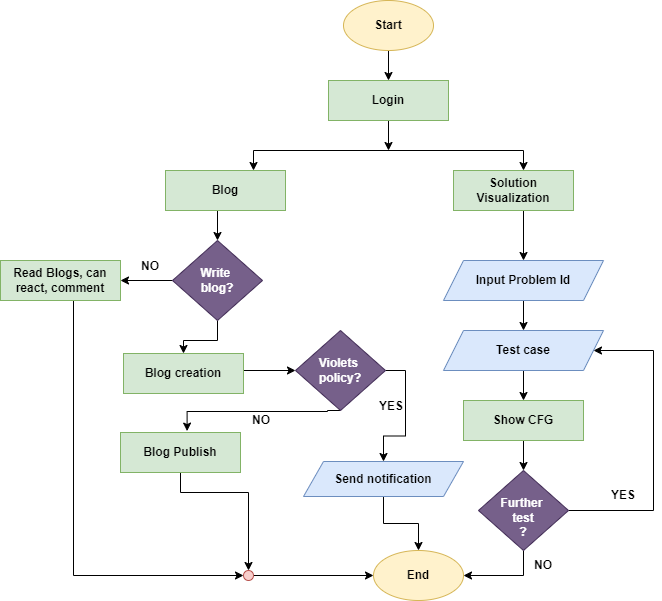

The diagram above was exported from draw.io. Its source (the exported page's mxGraphModel, read from the mxfile embedded in the PNG):
<mxGraphModel dx="1050" dy="565" grid="0" gridSize="10" guides="1" tooltips="1" connect="1" arrows="1" fold="1" page="1" pageScale="1" pageWidth="1100" pageHeight="850" math="0" shadow="0">
  <root>
    <mxCell id="0" />
    <mxCell id="1" parent="0" />
    <mxCell id="sR9oWQRg2gVTaq4Aeukg-4" style="edgeStyle=orthogonalEdgeStyle;rounded=0;orthogonalLoop=1;jettySize=auto;html=1;exitX=0.5;exitY=1;exitDx=0;exitDy=0;entryX=0.5;entryY=0;entryDx=0;entryDy=0;" parent="1" source="sR9oWQRg2gVTaq4Aeukg-2" target="sR9oWQRg2gVTaq4Aeukg-3" edge="1">
      <mxGeometry relative="1" as="geometry" />
    </mxCell>
    <mxCell id="sR9oWQRg2gVTaq4Aeukg-2" value="&lt;b&gt;Start&lt;/b&gt;" style="ellipse;whiteSpace=wrap;html=1;fillColor=#fff2cc;strokeColor=#d6b656;" parent="1" vertex="1">
      <mxGeometry x="440" y="40" width="90" height="50" as="geometry" />
    </mxCell>
    <mxCell id="sR9oWQRg2gVTaq4Aeukg-6" style="edgeStyle=orthogonalEdgeStyle;rounded=0;orthogonalLoop=1;jettySize=auto;html=1;exitX=0.5;exitY=1;exitDx=0;exitDy=0;" parent="1" source="sR9oWQRg2gVTaq4Aeukg-3" edge="1">
      <mxGeometry relative="1" as="geometry">
        <mxPoint x="485" y="190" as="targetPoint" />
      </mxGeometry>
    </mxCell>
    <mxCell id="sR9oWQRg2gVTaq4Aeukg-3" value="&lt;b&gt;Login&lt;/b&gt;" style="rounded=0;whiteSpace=wrap;html=1;fillColor=#d5e8d4;strokeColor=#82b366;" parent="1" vertex="1">
      <mxGeometry x="425" y="120" width="120" height="40" as="geometry" />
    </mxCell>
    <mxCell id="sR9oWQRg2gVTaq4Aeukg-5" value="" style="endArrow=none;html=1;rounded=0;" parent="1" edge="1">
      <mxGeometry width="50" height="50" relative="1" as="geometry">
        <mxPoint x="350" y="190" as="sourcePoint" />
        <mxPoint x="620" y="190" as="targetPoint" />
      </mxGeometry>
    </mxCell>
    <mxCell id="sR9oWQRg2gVTaq4Aeukg-12" style="edgeStyle=orthogonalEdgeStyle;rounded=0;orthogonalLoop=1;jettySize=auto;html=1;exitX=0.5;exitY=1;exitDx=0;exitDy=0;entryX=0.5;entryY=0;entryDx=0;entryDy=0;" parent="1" source="sR9oWQRg2gVTaq4Aeukg-7" target="sR9oWQRg2gVTaq4Aeukg-11" edge="1">
      <mxGeometry relative="1" as="geometry" />
    </mxCell>
    <mxCell id="sR9oWQRg2gVTaq4Aeukg-7" value="&lt;b&gt;Blog&lt;/b&gt;" style="rounded=0;whiteSpace=wrap;html=1;fillColor=#d5e8d4;strokeColor=#82b366;" parent="1" vertex="1">
      <mxGeometry x="262" y="210" width="120" height="40" as="geometry" />
    </mxCell>
    <mxCell id="sR9oWQRg2gVTaq4Aeukg-8" value="" style="endArrow=classic;html=1;rounded=0;" parent="1" edge="1">
      <mxGeometry width="50" height="50" relative="1" as="geometry">
        <mxPoint x="350" y="190" as="sourcePoint" />
        <mxPoint x="350" y="210" as="targetPoint" />
      </mxGeometry>
    </mxCell>
    <mxCell id="sR9oWQRg2gVTaq4Aeukg-53" style="edgeStyle=orthogonalEdgeStyle;rounded=0;orthogonalLoop=1;jettySize=auto;html=1;exitX=0.5;exitY=1;exitDx=0;exitDy=0;" parent="1" source="sR9oWQRg2gVTaq4Aeukg-9" target="sR9oWQRg2gVTaq4Aeukg-52" edge="1">
      <mxGeometry relative="1" as="geometry">
        <Array as="points">
          <mxPoint x="620" y="250" />
        </Array>
      </mxGeometry>
    </mxCell>
    <mxCell id="sR9oWQRg2gVTaq4Aeukg-9" value="&lt;b&gt;Solution Visualization&lt;/b&gt;" style="rounded=0;whiteSpace=wrap;html=1;fillColor=#d5e8d4;strokeColor=#82b366;" parent="1" vertex="1">
      <mxGeometry x="550" y="210" width="120" height="40" as="geometry" />
    </mxCell>
    <mxCell id="sR9oWQRg2gVTaq4Aeukg-10" value="" style="endArrow=classic;html=1;rounded=0;" parent="1" edge="1">
      <mxGeometry width="50" height="50" relative="1" as="geometry">
        <mxPoint x="620" y="190" as="sourcePoint" />
        <mxPoint x="620" y="210" as="targetPoint" />
      </mxGeometry>
    </mxCell>
    <mxCell id="sR9oWQRg2gVTaq4Aeukg-20" style="edgeStyle=orthogonalEdgeStyle;rounded=0;orthogonalLoop=1;jettySize=auto;html=1;exitX=0;exitY=0.5;exitDx=0;exitDy=0;entryX=1;entryY=0.5;entryDx=0;entryDy=0;" parent="1" source="sR9oWQRg2gVTaq4Aeukg-11" target="sR9oWQRg2gVTaq4Aeukg-19" edge="1">
      <mxGeometry relative="1" as="geometry" />
    </mxCell>
    <mxCell id="iJ7oiIX820sgSF7FYWN4-5" value="" style="edgeStyle=orthogonalEdgeStyle;rounded=0;orthogonalLoop=1;jettySize=auto;html=1;" edge="1" parent="1" source="sR9oWQRg2gVTaq4Aeukg-11" target="sR9oWQRg2gVTaq4Aeukg-18">
      <mxGeometry relative="1" as="geometry" />
    </mxCell>
    <mxCell id="sR9oWQRg2gVTaq4Aeukg-11" value="&lt;b&gt;Write&amp;nbsp;&lt;/b&gt;&lt;div&gt;&lt;b&gt;blog?&lt;/b&gt;&lt;/div&gt;" style="rhombus;whiteSpace=wrap;html=1;fillColor=#76608a;strokeColor=#432D57;fontColor=#ffffff;" parent="1" vertex="1">
      <mxGeometry x="269" y="280" width="90" height="80" as="geometry" />
    </mxCell>
    <mxCell id="sR9oWQRg2gVTaq4Aeukg-48" style="edgeStyle=orthogonalEdgeStyle;rounded=0;orthogonalLoop=1;jettySize=auto;html=1;exitX=0.5;exitY=1;exitDx=0;exitDy=0;entryX=0.5;entryY=0;entryDx=0;entryDy=0;" parent="1" source="sR9oWQRg2gVTaq4Aeukg-16" target="sR9oWQRg2gVTaq4Aeukg-46" edge="1">
      <mxGeometry relative="1" as="geometry">
        <Array as="points">
          <mxPoint x="277" y="532" />
          <mxPoint x="345" y="532" />
        </Array>
      </mxGeometry>
    </mxCell>
    <mxCell id="sR9oWQRg2gVTaq4Aeukg-16" value="&lt;b&gt;Blog Publish&lt;/b&gt;" style="rounded=0;whiteSpace=wrap;html=1;fillColor=#d5e8d4;strokeColor=#82b366;" parent="1" vertex="1">
      <mxGeometry x="217" y="472" width="120" height="40" as="geometry" />
    </mxCell>
    <mxCell id="iJ7oiIX820sgSF7FYWN4-9" style="edgeStyle=orthogonalEdgeStyle;rounded=0;orthogonalLoop=1;jettySize=auto;html=1;exitX=1;exitY=0.25;exitDx=0;exitDy=0;entryX=0;entryY=0.5;entryDx=0;entryDy=0;" edge="1" parent="1" source="sR9oWQRg2gVTaq4Aeukg-18" target="iJ7oiIX820sgSF7FYWN4-1">
      <mxGeometry relative="1" as="geometry">
        <Array as="points">
          <mxPoint x="340" y="410" />
        </Array>
      </mxGeometry>
    </mxCell>
    <mxCell id="sR9oWQRg2gVTaq4Aeukg-18" value="&lt;b&gt;Blog creation&lt;/b&gt;" style="rounded=0;whiteSpace=wrap;html=1;fillColor=#d5e8d4;strokeColor=#82b366;" parent="1" vertex="1">
      <mxGeometry x="220" y="393" width="120" height="40" as="geometry" />
    </mxCell>
    <mxCell id="sR9oWQRg2gVTaq4Aeukg-50" style="edgeStyle=orthogonalEdgeStyle;rounded=0;orthogonalLoop=1;jettySize=auto;html=1;entryX=0;entryY=0.5;entryDx=0;entryDy=0;" parent="1" source="sR9oWQRg2gVTaq4Aeukg-19" target="sR9oWQRg2gVTaq4Aeukg-46" edge="1">
      <mxGeometry relative="1" as="geometry">
        <Array as="points">
          <mxPoint x="170" y="615" />
        </Array>
      </mxGeometry>
    </mxCell>
    <mxCell id="sR9oWQRg2gVTaq4Aeukg-19" value="&lt;b&gt;Read Blogs, can react, comment&lt;/b&gt;" style="rounded=0;whiteSpace=wrap;html=1;fillColor=#d5e8d4;strokeColor=#82b366;" parent="1" vertex="1">
      <mxGeometry x="97" y="300" width="120" height="40" as="geometry" />
    </mxCell>
    <mxCell id="sR9oWQRg2gVTaq4Aeukg-21" value="&lt;b&gt;End&lt;/b&gt;" style="ellipse;whiteSpace=wrap;html=1;fillColor=#fff2cc;strokeColor=#d6b656;" parent="1" vertex="1">
      <mxGeometry x="470" y="590" width="90" height="50" as="geometry" />
    </mxCell>
    <mxCell id="sR9oWQRg2gVTaq4Aeukg-51" style="edgeStyle=orthogonalEdgeStyle;rounded=0;orthogonalLoop=1;jettySize=auto;html=1;exitX=1;exitY=0.5;exitDx=0;exitDy=0;" parent="1" source="sR9oWQRg2gVTaq4Aeukg-46" target="sR9oWQRg2gVTaq4Aeukg-21" edge="1">
      <mxGeometry relative="1" as="geometry" />
    </mxCell>
    <mxCell id="sR9oWQRg2gVTaq4Aeukg-46" value="" style="ellipse;whiteSpace=wrap;html=1;aspect=fixed;fillColor=#f8cecc;strokeColor=#b85450;" parent="1" vertex="1">
      <mxGeometry x="340" y="610" width="10" height="10" as="geometry" />
    </mxCell>
    <mxCell id="sR9oWQRg2gVTaq4Aeukg-55" style="edgeStyle=orthogonalEdgeStyle;rounded=0;orthogonalLoop=1;jettySize=auto;html=1;exitX=0.5;exitY=1;exitDx=0;exitDy=0;entryX=0.5;entryY=0;entryDx=0;entryDy=0;" parent="1" source="sR9oWQRg2gVTaq4Aeukg-52" edge="1">
      <mxGeometry relative="1" as="geometry">
        <mxPoint x="620" y="370" as="targetPoint" />
      </mxGeometry>
    </mxCell>
    <mxCell id="sR9oWQRg2gVTaq4Aeukg-52" value="&lt;b&gt;Input Problem Id&lt;/b&gt;" style="shape=parallelogram;perimeter=parallelogramPerimeter;whiteSpace=wrap;html=1;fixedSize=1;fillColor=#dae8fc;strokeColor=#6c8ebf;" parent="1" vertex="1">
      <mxGeometry x="540" y="300" width="160" height="40" as="geometry" />
    </mxCell>
    <mxCell id="sR9oWQRg2gVTaq4Aeukg-61" style="edgeStyle=orthogonalEdgeStyle;rounded=0;orthogonalLoop=1;jettySize=auto;html=1;entryX=1;entryY=0.5;entryDx=0;entryDy=0;" parent="1" source="sR9oWQRg2gVTaq4Aeukg-56" target="sR9oWQRg2gVTaq4Aeukg-21" edge="1">
      <mxGeometry relative="1" as="geometry">
        <Array as="points">
          <mxPoint x="620" y="615" />
        </Array>
      </mxGeometry>
    </mxCell>
    <mxCell id="sR9oWQRg2gVTaq4Aeukg-64" style="edgeStyle=orthogonalEdgeStyle;rounded=0;orthogonalLoop=1;jettySize=auto;html=1;entryX=1;entryY=0.5;entryDx=0;entryDy=0;" parent="1" source="sR9oWQRg2gVTaq4Aeukg-56" target="sR9oWQRg2gVTaq4Aeukg-57" edge="1">
      <mxGeometry relative="1" as="geometry">
        <mxPoint x="798" y="410" as="targetPoint" />
        <Array as="points">
          <mxPoint x="750" y="550" />
          <mxPoint x="750" y="390" />
        </Array>
      </mxGeometry>
    </mxCell>
    <mxCell id="sR9oWQRg2gVTaq4Aeukg-56" value="&lt;b&gt;&amp;nbsp;&lt;/b&gt;&lt;div&gt;&lt;b&gt;Further&amp;nbsp;&lt;/b&gt;&lt;div&gt;&lt;b&gt;test&lt;/b&gt;&lt;div&gt;&lt;b&gt;?&lt;/b&gt;&lt;/div&gt;&lt;/div&gt;&lt;/div&gt;" style="rhombus;whiteSpace=wrap;html=1;fillColor=#76608a;strokeColor=#432D57;fontColor=#ffffff;" parent="1" vertex="1">
      <mxGeometry x="575" y="510" width="90" height="80" as="geometry" />
    </mxCell>
    <mxCell id="sR9oWQRg2gVTaq4Aeukg-59" style="edgeStyle=orthogonalEdgeStyle;rounded=0;orthogonalLoop=1;jettySize=auto;html=1;exitX=0.5;exitY=1;exitDx=0;exitDy=0;entryX=0.5;entryY=0;entryDx=0;entryDy=0;" parent="1" source="sR9oWQRg2gVTaq4Aeukg-57" target="sR9oWQRg2gVTaq4Aeukg-58" edge="1">
      <mxGeometry relative="1" as="geometry" />
    </mxCell>
    <mxCell id="sR9oWQRg2gVTaq4Aeukg-57" value="&lt;b style=&quot;background-color: initial;&quot;&gt;Test case&lt;/b&gt;" style="shape=parallelogram;perimeter=parallelogramPerimeter;whiteSpace=wrap;html=1;fixedSize=1;fillColor=#dae8fc;strokeColor=#6c8ebf;" parent="1" vertex="1">
      <mxGeometry x="540" y="370" width="160" height="40" as="geometry" />
    </mxCell>
    <mxCell id="sR9oWQRg2gVTaq4Aeukg-60" style="edgeStyle=orthogonalEdgeStyle;rounded=0;orthogonalLoop=1;jettySize=auto;html=1;exitX=0.5;exitY=1;exitDx=0;exitDy=0;entryX=0.5;entryY=0;entryDx=0;entryDy=0;" parent="1" source="sR9oWQRg2gVTaq4Aeukg-58" target="sR9oWQRg2gVTaq4Aeukg-56" edge="1">
      <mxGeometry relative="1" as="geometry" />
    </mxCell>
    <mxCell id="sR9oWQRg2gVTaq4Aeukg-58" value="&lt;b&gt;Show CFG&lt;/b&gt;" style="rounded=0;whiteSpace=wrap;html=1;fillColor=#d5e8d4;strokeColor=#82b366;" parent="1" vertex="1">
      <mxGeometry x="560" y="440" width="120" height="40" as="geometry" />
    </mxCell>
    <mxCell id="sR9oWQRg2gVTaq4Aeukg-62" value="&lt;b&gt;NO&lt;/b&gt;" style="text;html=1;align=center;verticalAlign=middle;whiteSpace=wrap;rounded=0;" parent="1" vertex="1">
      <mxGeometry x="217" y="291" width="60" height="30" as="geometry" />
    </mxCell>
    <mxCell id="sR9oWQRg2gVTaq4Aeukg-63" value="&lt;b&gt;NO&lt;/b&gt;" style="text;html=1;align=center;verticalAlign=middle;whiteSpace=wrap;rounded=0;" parent="1" vertex="1">
      <mxGeometry x="610" y="590" width="60" height="30" as="geometry" />
    </mxCell>
    <mxCell id="sR9oWQRg2gVTaq4Aeukg-65" value="&lt;b&gt;YES&lt;/b&gt;" style="text;html=1;align=center;verticalAlign=middle;whiteSpace=wrap;rounded=0;" parent="1" vertex="1">
      <mxGeometry x="690" y="520" width="60" height="30" as="geometry" />
    </mxCell>
    <mxCell id="iJ7oiIX820sgSF7FYWN4-7" style="edgeStyle=orthogonalEdgeStyle;rounded=0;orthogonalLoop=1;jettySize=auto;html=1;exitX=0.5;exitY=1;exitDx=0;exitDy=0;" edge="1" parent="1" source="iJ7oiIX820sgSF7FYWN4-1">
      <mxGeometry relative="1" as="geometry">
        <mxPoint x="283.6000671386719" y="470.6000061035156" as="targetPoint" />
        <Array as="points">
          <mxPoint x="424" y="450" />
          <mxPoint x="424" y="451" />
          <mxPoint x="284" y="451" />
        </Array>
      </mxGeometry>
    </mxCell>
    <mxCell id="iJ7oiIX820sgSF7FYWN4-13" style="edgeStyle=orthogonalEdgeStyle;rounded=0;orthogonalLoop=1;jettySize=auto;html=1;exitX=1;exitY=0.5;exitDx=0;exitDy=0;" edge="1" parent="1" source="iJ7oiIX820sgSF7FYWN4-1" target="iJ7oiIX820sgSF7FYWN4-12">
      <mxGeometry relative="1" as="geometry" />
    </mxCell>
    <mxCell id="iJ7oiIX820sgSF7FYWN4-1" value="&lt;b&gt;Violets&amp;nbsp;&lt;/b&gt;&lt;div&gt;&lt;b&gt;policy?&lt;/b&gt;&lt;/div&gt;" style="rhombus;whiteSpace=wrap;html=1;fillColor=#76608a;strokeColor=#432D57;fontColor=#ffffff;" vertex="1" parent="1">
      <mxGeometry x="392" y="370" width="90" height="80" as="geometry" />
    </mxCell>
    <mxCell id="iJ7oiIX820sgSF7FYWN4-10" value="&lt;b&gt;YES&lt;/b&gt;" style="text;html=1;align=center;verticalAlign=middle;whiteSpace=wrap;rounded=0;" vertex="1" parent="1">
      <mxGeometry x="458" y="431" width="60" height="30" as="geometry" />
    </mxCell>
    <mxCell id="iJ7oiIX820sgSF7FYWN4-15" style="edgeStyle=orthogonalEdgeStyle;rounded=0;orthogonalLoop=1;jettySize=auto;html=1;" edge="1" parent="1" source="iJ7oiIX820sgSF7FYWN4-12" target="sR9oWQRg2gVTaq4Aeukg-21">
      <mxGeometry relative="1" as="geometry" />
    </mxCell>
    <mxCell id="iJ7oiIX820sgSF7FYWN4-12" value="&lt;b&gt;Send notification&lt;/b&gt;" style="shape=parallelogram;perimeter=parallelogramPerimeter;whiteSpace=wrap;html=1;fixedSize=1;fillColor=#dae8fc;strokeColor=#6c8ebf;" vertex="1" parent="1">
      <mxGeometry x="400" y="501" width="160" height="35" as="geometry" />
    </mxCell>
    <mxCell id="iJ7oiIX820sgSF7FYWN4-14" value="&lt;b&gt;NO&lt;/b&gt;" style="text;html=1;align=center;verticalAlign=middle;whiteSpace=wrap;rounded=0;" vertex="1" parent="1">
      <mxGeometry x="328" y="445" width="60" height="30" as="geometry" />
    </mxCell>
  </root>
</mxGraphModel>